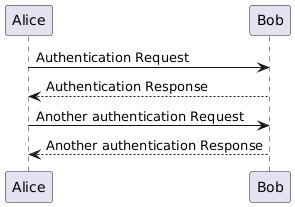

The diagram above was rendered by PlantUML. Its source (embedded in the PNG):
@startuml sequence
Alice -> Bob: Authentication Request
Bob --> Alice: Authentication Response

Alice -> Bob: Another authentication Request
Alice <-- Bob: Another authentication Response
@enduml